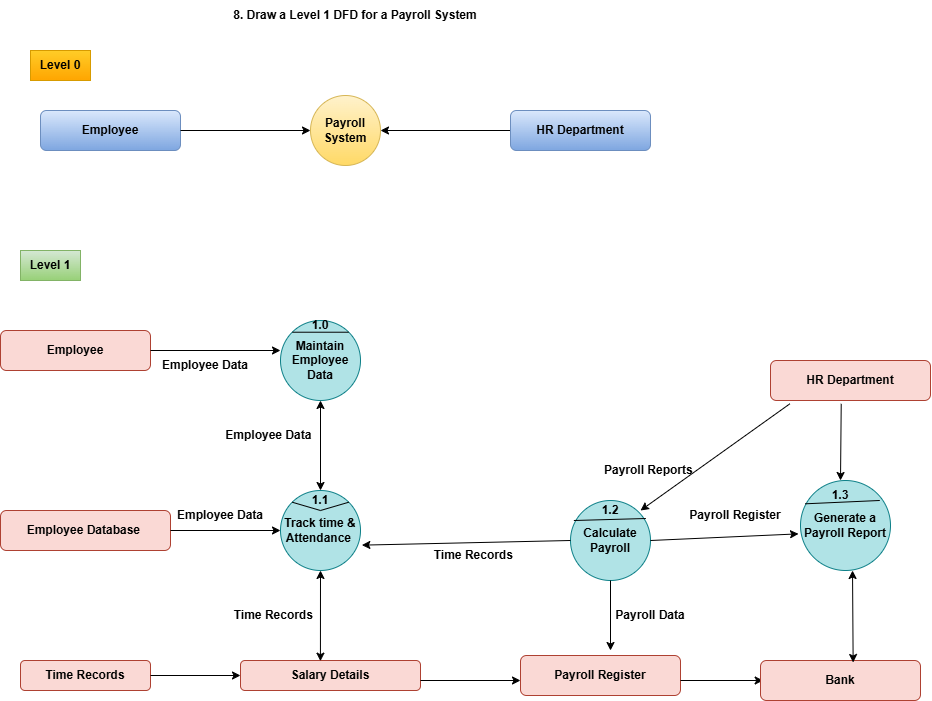

The diagram above was exported from draw.io. Its source (the exported page's mxGraphModel, read from the mxfile embedded in the PNG):
<mxGraphModel dx="2059" dy="654" grid="1" gridSize="10" guides="1" tooltips="1" connect="1" arrows="1" fold="1" page="1" pageScale="1" pageWidth="850" pageHeight="1100" math="0" shadow="0">
  <root>
    <mxCell id="0" />
    <mxCell id="1" parent="0" />
    <mxCell id="5NE5k8VWeuQSDfdInxDd-1" parent="1" style="text;html=1;whiteSpace=wrap;strokeColor=none;fillColor=none;align=center;verticalAlign=middle;rounded=0;" value="&lt;b&gt;8.&amp;nbsp;Draw a Level 1 DFD for a Payroll System&lt;/b&gt;" vertex="1">
      <mxGeometry height="30" width="430" x="130" y="20" as="geometry" />
    </mxCell>
    <mxCell id="5NE5k8VWeuQSDfdInxDd-2" parent="1" style="text;html=1;whiteSpace=wrap;strokeColor=#d79b00;fillColor=#ffcd28;align=center;verticalAlign=middle;rounded=0;gradientColor=#ffa500;" value="&lt;b&gt;Level 0&lt;/b&gt;" vertex="1">
      <mxGeometry height="30" width="60" x="20" y="70" as="geometry" />
    </mxCell>
    <mxCell id="5NE5k8VWeuQSDfdInxDd-3" parent="1" style="rounded=1;whiteSpace=wrap;html=1;fillColor=#dae8fc;gradientColor=#7ea6e0;strokeColor=#6c8ebf;" value="&lt;b&gt;Employee&lt;/b&gt;" vertex="1">
      <mxGeometry height="40" width="140" x="30" y="130" as="geometry" />
    </mxCell>
    <mxCell id="5NE5k8VWeuQSDfdInxDd-4" edge="1" parent="1" source="5NE5k8VWeuQSDfdInxDd-3" style="endArrow=classic;html=1;rounded=0;exitX=1;exitY=0.5;exitDx=0;exitDy=0;" value="">
      <mxGeometry height="50" relative="1" width="50" as="geometry">
        <mxPoint x="180" y="180" as="sourcePoint" />
        <mxPoint x="300" y="150" as="targetPoint" />
      </mxGeometry>
    </mxCell>
    <mxCell id="5NE5k8VWeuQSDfdInxDd-5" parent="1" style="ellipse;whiteSpace=wrap;html=1;aspect=fixed;fillColor=#fff2cc;gradientColor=#ffd966;strokeColor=#d6b656;" value="&lt;b&gt;Payroll System&lt;/b&gt;" vertex="1">
      <mxGeometry height="70" width="70" x="300" y="115" as="geometry" />
    </mxCell>
    <mxCell id="5NE5k8VWeuQSDfdInxDd-6" edge="1" parent="1" style="endArrow=classic;html=1;rounded=0;entryX=1;entryY=0.5;entryDx=0;entryDy=0;" target="5NE5k8VWeuQSDfdInxDd-5" value="">
      <mxGeometry height="50" relative="1" width="50" as="geometry">
        <mxPoint x="500" y="150" as="sourcePoint" />
        <mxPoint x="480" y="110" as="targetPoint" />
      </mxGeometry>
    </mxCell>
    <mxCell id="5NE5k8VWeuQSDfdInxDd-7" parent="1" style="rounded=1;whiteSpace=wrap;html=1;fillColor=#dae8fc;gradientColor=#7ea6e0;strokeColor=#6c8ebf;" value="&lt;b&gt;HR Department&lt;/b&gt;" vertex="1">
      <mxGeometry height="40" width="140" x="500" y="130" as="geometry" />
    </mxCell>
    <mxCell id="5NE5k8VWeuQSDfdInxDd-8" parent="1" style="text;html=1;whiteSpace=wrap;strokeColor=#82b366;fillColor=#d5e8d4;align=center;verticalAlign=middle;rounded=0;gradientColor=#97d077;" value="&lt;b&gt;Level 1&lt;/b&gt;" vertex="1">
      <mxGeometry height="30" width="60" x="10" y="270" as="geometry" />
    </mxCell>
    <mxCell id="5NE5k8VWeuQSDfdInxDd-9" parent="1" style="rounded=1;whiteSpace=wrap;html=1;fillColor=#fad9d5;strokeColor=#ae4132;" value="&lt;b&gt;Employee&lt;/b&gt;" vertex="1">
      <mxGeometry height="40" width="150" x="-10" y="350" as="geometry" />
    </mxCell>
    <mxCell id="5NE5k8VWeuQSDfdInxDd-10" edge="1" parent="1" style="endArrow=classic;html=1;rounded=0;" value="">
      <mxGeometry height="50" relative="1" width="50" as="geometry">
        <mxPoint x="140" y="370" as="sourcePoint" />
        <mxPoint x="270" y="370" as="targetPoint" />
      </mxGeometry>
    </mxCell>
    <mxCell id="5NE5k8VWeuQSDfdInxDd-11" parent="1" style="ellipse;whiteSpace=wrap;html=1;aspect=fixed;fillColor=#b0e3e6;strokeColor=#0e8088;" value="&lt;b&gt;Maintain Employee Data&lt;/b&gt;" vertex="1">
      <mxGeometry height="80" width="80" x="270" y="340" as="geometry" />
    </mxCell>
    <mxCell id="5NE5k8VWeuQSDfdInxDd-12" parent="1" style="text;html=1;whiteSpace=wrap;strokeColor=none;fillColor=none;align=center;verticalAlign=middle;rounded=0;" value="&lt;b&gt;Employee Data&lt;/b&gt;" vertex="1">
      <mxGeometry height="30" width="90" x="150" y="370" as="geometry" />
    </mxCell>
    <mxCell id="5NE5k8VWeuQSDfdInxDd-14" edge="1" parent="1" style="endArrow=classic;startArrow=classic;html=1;rounded=0;" value="">
      <mxGeometry height="50" relative="1" width="50" as="geometry">
        <mxPoint x="310" y="510" as="sourcePoint" />
        <mxPoint x="310" y="420" as="targetPoint" />
      </mxGeometry>
    </mxCell>
    <mxCell id="5NE5k8VWeuQSDfdInxDd-15" parent="1" style="ellipse;whiteSpace=wrap;html=1;aspect=fixed;fillColor=#b0e3e6;strokeColor=#0e8088;" value="&lt;b&gt;Track time &amp;amp; Attendance&amp;nbsp;&lt;/b&gt;" vertex="1">
      <mxGeometry height="80" width="80" x="270" y="510" as="geometry" />
    </mxCell>
    <mxCell id="5NE5k8VWeuQSDfdInxDd-17" edge="1" parent="1" source="5NE5k8VWeuQSDfdInxDd-11" style="endArrow=none;html=1;rounded=0;entryX=1;entryY=0;entryDx=0;entryDy=0;exitX=0;exitY=0;exitDx=0;exitDy=0;" target="5NE5k8VWeuQSDfdInxDd-11" value="">
      <mxGeometry height="50" relative="1" width="50" as="geometry">
        <mxPoint x="260" y="390" as="sourcePoint" />
        <mxPoint x="310" y="340" as="targetPoint" />
      </mxGeometry>
    </mxCell>
    <mxCell id="5NE5k8VWeuQSDfdInxDd-19" parent="1" style="text;html=1;whiteSpace=wrap;strokeColor=none;fillColor=none;align=center;verticalAlign=middle;rounded=0;" value="&lt;b&gt;1.0&lt;/b&gt;" vertex="1">
      <mxGeometry height="30" width="60" x="280" y="330" as="geometry" />
    </mxCell>
    <mxCell id="5NE5k8VWeuQSDfdInxDd-20" edge="1" parent="1" source="5NE5k8VWeuQSDfdInxDd-15" style="endArrow=none;html=1;rounded=0;exitX=0;exitY=0;exitDx=0;exitDy=0;entryX=1;entryY=0;entryDx=0;entryDy=0;" target="5NE5k8VWeuQSDfdInxDd-15" value="">
      <mxGeometry height="50" relative="1" width="50" as="geometry">
        <Array as="points">
          <mxPoint x="310" y="530" />
        </Array>
        <mxPoint x="290" y="580" as="sourcePoint" />
        <mxPoint x="340" y="530" as="targetPoint" />
      </mxGeometry>
    </mxCell>
    <mxCell id="5NE5k8VWeuQSDfdInxDd-21" parent="1" style="text;html=1;whiteSpace=wrap;strokeColor=none;fillColor=none;align=center;verticalAlign=middle;rounded=0;" value="&lt;b&gt;1.1&lt;/b&gt;" vertex="1">
      <mxGeometry height="40" width="60" x="280" y="500" as="geometry" />
    </mxCell>
    <mxCell id="5NE5k8VWeuQSDfdInxDd-22" parent="1" style="text;html=1;whiteSpace=wrap;strokeColor=none;fillColor=none;align=center;verticalAlign=middle;rounded=0;" value="&lt;b&gt;Employee Data&amp;nbsp;&lt;/b&gt;" vertex="1">
      <mxGeometry height="30" width="100" x="210" y="440" as="geometry" />
    </mxCell>
    <mxCell id="5NE5k8VWeuQSDfdInxDd-23" parent="1" style="rounded=1;whiteSpace=wrap;html=1;fillColor=#fad9d5;strokeColor=#ae4132;" value="&lt;b&gt;Employee Database&amp;nbsp;&lt;/b&gt;" vertex="1">
      <mxGeometry height="40" width="170" x="-10" y="530" as="geometry" />
    </mxCell>
    <mxCell id="5NE5k8VWeuQSDfdInxDd-24" edge="1" parent="1" style="endArrow=classic;html=1;rounded=0;entryX=0;entryY=0.5;entryDx=0;entryDy=0;" target="5NE5k8VWeuQSDfdInxDd-15" value="">
      <mxGeometry height="50" relative="1" width="50" as="geometry">
        <mxPoint x="160" y="550" as="sourcePoint" />
        <mxPoint x="210" y="500" as="targetPoint" />
      </mxGeometry>
    </mxCell>
    <mxCell id="5NE5k8VWeuQSDfdInxDd-25" parent="1" style="text;html=1;whiteSpace=wrap;strokeColor=none;fillColor=none;align=center;verticalAlign=middle;rounded=0;" value="&lt;b&gt;Employee Data&lt;/b&gt;" vertex="1">
      <mxGeometry height="30" width="120" x="150" y="520" as="geometry" />
    </mxCell>
    <mxCell id="5NE5k8VWeuQSDfdInxDd-26" parent="1" style="rounded=1;whiteSpace=wrap;html=1;fillColor=#fad9d5;strokeColor=#ae4132;" value="&lt;b&gt;Salary Details&lt;/b&gt;" vertex="1">
      <mxGeometry height="30" width="180" x="230" y="680" as="geometry" />
    </mxCell>
    <mxCell id="5NE5k8VWeuQSDfdInxDd-27" edge="1" parent="1" source="5NE5k8VWeuQSDfdInxDd-26" style="endArrow=classic;startArrow=classic;html=1;rounded=0;entryX=0.5;entryY=1;entryDx=0;entryDy=0;exitX=0.444;exitY=0.022;exitDx=0;exitDy=0;exitPerimeter=0;" target="5NE5k8VWeuQSDfdInxDd-15" value="">
      <mxGeometry height="50" relative="1" width="50" as="geometry">
        <mxPoint x="290" y="680" as="sourcePoint" />
        <mxPoint x="340" y="630" as="targetPoint" />
      </mxGeometry>
    </mxCell>
    <mxCell id="5NE5k8VWeuQSDfdInxDd-28" parent="1" style="text;html=1;whiteSpace=wrap;strokeColor=none;fillColor=none;align=center;verticalAlign=middle;rounded=0;" value="&lt;b&gt;Time Records&amp;nbsp;&lt;/b&gt;" vertex="1">
      <mxGeometry height="30" width="90" x="220" y="620" as="geometry" />
    </mxCell>
    <mxCell id="5NE5k8VWeuQSDfdInxDd-29" parent="1" style="rounded=1;whiteSpace=wrap;html=1;fillColor=#fad9d5;strokeColor=#ae4132;" value="&lt;b&gt;Time Records&lt;/b&gt;" vertex="1">
      <mxGeometry height="30" width="130" x="10" y="680" as="geometry" />
    </mxCell>
    <mxCell id="5NE5k8VWeuQSDfdInxDd-30" edge="1" parent="1" source="5NE5k8VWeuQSDfdInxDd-29" style="endArrow=classic;html=1;rounded=0;exitX=1;exitY=0.5;exitDx=0;exitDy=0;entryX=0;entryY=0.5;entryDx=0;entryDy=0;" target="5NE5k8VWeuQSDfdInxDd-26" value="">
      <mxGeometry height="50" relative="1" width="50" as="geometry">
        <mxPoint x="180" y="740" as="sourcePoint" />
        <mxPoint x="230" y="690" as="targetPoint" />
      </mxGeometry>
    </mxCell>
    <mxCell id="5NE5k8VWeuQSDfdInxDd-31" edge="1" parent="1" style="endArrow=classic;html=1;rounded=0;" value="">
      <mxGeometry height="50" relative="1" width="50" as="geometry">
        <mxPoint x="410" y="700" as="sourcePoint" />
        <mxPoint x="510" y="700" as="targetPoint" />
      </mxGeometry>
    </mxCell>
    <mxCell id="5NE5k8VWeuQSDfdInxDd-32" parent="1" style="rounded=1;whiteSpace=wrap;html=1;fillColor=#fad9d5;strokeColor=#ae4132;" value="&lt;b&gt;Payroll Register&lt;/b&gt;" vertex="1">
      <mxGeometry height="40" width="160" x="510" y="675" as="geometry" />
    </mxCell>
    <mxCell id="5NE5k8VWeuQSDfdInxDd-33" edge="1" parent="1" style="endArrow=classic;html=1;rounded=0;" value="">
      <mxGeometry height="50" relative="1" width="50" as="geometry">
        <mxPoint x="670" y="700" as="sourcePoint" />
        <mxPoint x="752.6666259765625" y="700" as="targetPoint" />
      </mxGeometry>
    </mxCell>
    <mxCell id="5NE5k8VWeuQSDfdInxDd-34" parent="1" style="rounded=1;whiteSpace=wrap;html=1;fillColor=#fad9d5;strokeColor=#ae4132;" value="&lt;b&gt;Bank&lt;/b&gt;" vertex="1">
      <mxGeometry height="40" width="160" x="750" y="680" as="geometry" />
    </mxCell>
    <mxCell id="5NE5k8VWeuQSDfdInxDd-35" parent="1" style="ellipse;whiteSpace=wrap;html=1;aspect=fixed;fillColor=#b0e3e6;strokeColor=#0e8088;" value="&lt;b&gt;Generate a Payroll Report&lt;/b&gt;" vertex="1">
      <mxGeometry height="90" width="90" x="790" y="500" as="geometry" />
    </mxCell>
    <mxCell id="5NE5k8VWeuQSDfdInxDd-37" edge="1" parent="1" source="5NE5k8VWeuQSDfdInxDd-35" style="endArrow=none;html=1;rounded=0;exitX=0.052;exitY=0.259;exitDx=0;exitDy=0;exitPerimeter=0;entryX=0.881;entryY=0.222;entryDx=0;entryDy=0;entryPerimeter=0;" target="5NE5k8VWeuQSDfdInxDd-35" value="">
      <mxGeometry height="50" relative="1" width="50" as="geometry">
        <mxPoint x="810" y="570" as="sourcePoint" />
        <mxPoint x="860" y="520" as="targetPoint" />
      </mxGeometry>
    </mxCell>
    <mxCell id="5NE5k8VWeuQSDfdInxDd-38" parent="1" style="text;html=1;whiteSpace=wrap;strokeColor=none;fillColor=none;align=center;verticalAlign=middle;rounded=0;" value="&lt;b&gt;1.3&lt;/b&gt;" vertex="1">
      <mxGeometry height="30" width="60" x="800" y="500" as="geometry" />
    </mxCell>
    <mxCell id="5NE5k8VWeuQSDfdInxDd-39" edge="1" parent="1" source="5NE5k8VWeuQSDfdInxDd-34" style="endArrow=classic;startArrow=classic;html=1;rounded=0;entryX=0.578;entryY=1;entryDx=0;entryDy=0;exitX=0.579;exitY=0.05;exitDx=0;exitDy=0;exitPerimeter=0;entryPerimeter=0;" target="5NE5k8VWeuQSDfdInxDd-35" value="">
      <mxGeometry height="50" relative="1" width="50" as="geometry">
        <mxPoint x="820" y="680" as="sourcePoint" />
        <mxPoint x="870" y="630" as="targetPoint" />
      </mxGeometry>
    </mxCell>
    <mxCell id="5NE5k8VWeuQSDfdInxDd-40" parent="1" style="rounded=1;whiteSpace=wrap;html=1;fillColor=#fad9d5;strokeColor=#ae4132;" value="&lt;b&gt;HR Department&lt;/b&gt;" vertex="1">
      <mxGeometry height="40" width="160" x="760" y="380" as="geometry" />
    </mxCell>
    <mxCell id="5NE5k8VWeuQSDfdInxDd-41" edge="1" parent="1" source="5NE5k8VWeuQSDfdInxDd-40" style="endArrow=classic;html=1;rounded=0;exitX=0.442;exitY=1.083;exitDx=0;exitDy=0;entryX=0.5;entryY=0;entryDx=0;entryDy=0;exitPerimeter=0;" target="5NE5k8VWeuQSDfdInxDd-38" value="">
      <mxGeometry height="50" relative="1" width="50" as="geometry">
        <mxPoint x="790" y="510" as="sourcePoint" />
        <mxPoint x="840" y="460" as="targetPoint" />
      </mxGeometry>
    </mxCell>
    <mxCell id="5NE5k8VWeuQSDfdInxDd-42" parent="1" style="ellipse;whiteSpace=wrap;html=1;aspect=fixed;fillColor=#b0e3e6;strokeColor=#0e8088;" value="&lt;b&gt;Calculate Payroll&lt;/b&gt;" vertex="1">
      <mxGeometry height="80" width="80" x="560" y="520" as="geometry" />
    </mxCell>
    <mxCell id="5NE5k8VWeuQSDfdInxDd-43" edge="1" parent="1" source="5NE5k8VWeuQSDfdInxDd-42" style="endArrow=none;html=1;rounded=0;exitX=0.042;exitY=0.25;exitDx=0;exitDy=0;exitPerimeter=0;entryX=0.942;entryY=0.225;entryDx=0;entryDy=0;entryPerimeter=0;" target="5NE5k8VWeuQSDfdInxDd-42" value="">
      <mxGeometry height="50" relative="1" width="50" as="geometry">
        <mxPoint x="579.9957287525378" y="541.7157287525379" as="sourcePoint" />
        <mxPoint x="628.28" y="540" as="targetPoint" />
      </mxGeometry>
    </mxCell>
    <mxCell id="5NE5k8VWeuQSDfdInxDd-44" parent="1" style="text;html=1;whiteSpace=wrap;strokeColor=none;fillColor=none;align=center;verticalAlign=middle;rounded=0;" value="&lt;b&gt;1.2&lt;/b&gt;" vertex="1">
      <mxGeometry height="40" width="60" x="570" y="510" as="geometry" />
    </mxCell>
    <mxCell id="5NE5k8VWeuQSDfdInxDd-45" edge="1" parent="1" source="5NE5k8VWeuQSDfdInxDd-40" style="endArrow=classic;html=1;rounded=0;exitX=0.121;exitY=1.083;exitDx=0;exitDy=0;exitPerimeter=0;entryX=1;entryY=0.5;entryDx=0;entryDy=0;" target="5NE5k8VWeuQSDfdInxDd-44" value="">
      <mxGeometry height="50" relative="1" width="50" as="geometry">
        <mxPoint x="620" y="530" as="sourcePoint" />
        <mxPoint x="670" y="480" as="targetPoint" />
      </mxGeometry>
    </mxCell>
    <mxCell id="5NE5k8VWeuQSDfdInxDd-46" parent="1" style="text;html=1;whiteSpace=wrap;strokeColor=none;fillColor=none;align=center;verticalAlign=middle;rounded=0;" value="&lt;b&gt;Payroll Reports&amp;nbsp;&lt;/b&gt;" vertex="1">
      <mxGeometry height="60" width="100" x="590" y="460" as="geometry" />
    </mxCell>
    <mxCell id="5NE5k8VWeuQSDfdInxDd-47" edge="1" parent="1" source="5NE5k8VWeuQSDfdInxDd-42" style="endArrow=classic;html=1;rounded=0;entryX=-0.022;entryY=0.593;entryDx=0;entryDy=0;entryPerimeter=0;exitX=1;exitY=0.5;exitDx=0;exitDy=0;" target="5NE5k8VWeuQSDfdInxDd-35" value="">
      <mxGeometry height="50" relative="1" width="50" as="geometry">
        <mxPoint x="630" y="570" as="sourcePoint" />
        <mxPoint x="680" y="520" as="targetPoint" />
      </mxGeometry>
    </mxCell>
    <mxCell id="5NE5k8VWeuQSDfdInxDd-48" parent="1" style="text;html=1;whiteSpace=wrap;strokeColor=none;fillColor=none;align=center;verticalAlign=middle;rounded=0;" value="&lt;b&gt;Payroll Register&lt;/b&gt;" vertex="1">
      <mxGeometry height="30" width="110" x="670" y="520" as="geometry" />
    </mxCell>
    <mxCell id="5NE5k8VWeuQSDfdInxDd-49" edge="1" parent="1" source="5NE5k8VWeuQSDfdInxDd-42" style="endArrow=classic;html=1;rounded=0;exitX=0.5;exitY=1;exitDx=0;exitDy=0;" value="">
      <mxGeometry height="50" relative="1" width="50" as="geometry">
        <mxPoint x="580" y="670" as="sourcePoint" />
        <mxPoint x="600" y="670" as="targetPoint" />
      </mxGeometry>
    </mxCell>
    <mxCell id="5NE5k8VWeuQSDfdInxDd-50" parent="1" style="text;html=1;whiteSpace=wrap;strokeColor=none;fillColor=none;align=center;verticalAlign=middle;rounded=0;" value="&lt;b&gt;Payroll Data&lt;/b&gt;" vertex="1">
      <mxGeometry height="30" width="100" x="590" y="620" as="geometry" />
    </mxCell>
    <mxCell id="5NE5k8VWeuQSDfdInxDd-52" edge="1" parent="1" source="5NE5k8VWeuQSDfdInxDd-42" style="endArrow=classic;html=1;rounded=0;entryX=1.017;entryY=0.683;entryDx=0;entryDy=0;entryPerimeter=0;exitX=0;exitY=0.5;exitDx=0;exitDy=0;" target="5NE5k8VWeuQSDfdInxDd-15" value="">
      <mxGeometry height="50" relative="1" width="50" as="geometry">
        <mxPoint x="460" y="600" as="sourcePoint" />
        <mxPoint x="510" y="550" as="targetPoint" />
      </mxGeometry>
    </mxCell>
    <mxCell id="5NE5k8VWeuQSDfdInxDd-53" parent="1" style="text;html=1;whiteSpace=wrap;strokeColor=none;fillColor=none;align=center;verticalAlign=middle;rounded=0;" value="&lt;b&gt;Time Records&amp;nbsp;&lt;/b&gt;" vertex="1">
      <mxGeometry height="30" width="150" x="390" y="560" as="geometry" />
    </mxCell>
  </root>
</mxGraphModel>